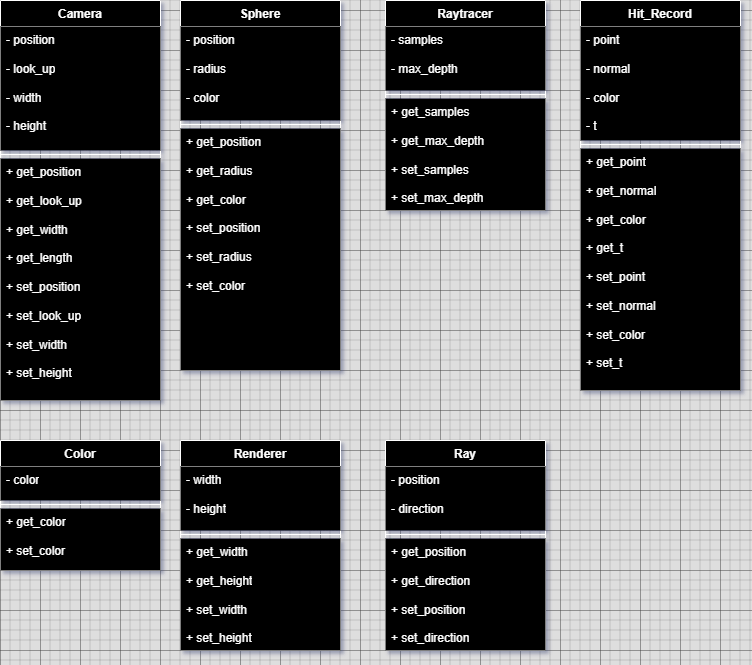

The diagram above was exported from draw.io. Its source (the exported page's mxGraphModel, read from the mxfile embedded in the PNG):
<mxGraphModel dx="1242" dy="542" grid="1" gridSize="10" guides="1" tooltips="1" connect="1" arrows="1" fold="1" page="1" pageScale="1" pageWidth="850" pageHeight="1100" math="0" shadow="0">
  <root>
    <mxCell id="0" />
    <mxCell id="1" parent="0" />
    <mxCell id="eDWj9WmNcj6C6lFhbgoB-18" value="Camera" style="swimlane;fontStyle=1;align=center;verticalAlign=top;childLayout=stackLayout;horizontal=1;startSize=26;horizontalStack=0;resizeParent=1;resizeParentMax=0;resizeLast=0;collapsible=1;marginBottom=0;whiteSpace=wrap;html=1;fillColor=light-dark(#FFFFFF,#000000);" parent="1" vertex="1">
      <mxGeometry x="40" y="70" width="160" height="400" as="geometry" />
    </mxCell>
    <mxCell id="eDWj9WmNcj6C6lFhbgoB-19" value="- position&lt;div&gt;&lt;br&gt;&lt;div&gt;- look_up&lt;/div&gt;&lt;div&gt;&lt;br&gt;&lt;/div&gt;&lt;div&gt;- width&lt;/div&gt;&lt;div&gt;&lt;br&gt;&lt;/div&gt;&lt;div&gt;- height&lt;/div&gt;&lt;div&gt;&lt;br&gt;&lt;/div&gt;&lt;div&gt;&lt;br&gt;&lt;/div&gt;&lt;/div&gt;" style="text;strokeColor=none;fillColor=light-dark(#FFFFFF,#000000);align=left;verticalAlign=top;spacingLeft=4;spacingRight=4;overflow=hidden;rotatable=0;points=[[0,0.5],[1,0.5]];portConstraint=eastwest;whiteSpace=wrap;html=1;" parent="eDWj9WmNcj6C6lFhbgoB-18" vertex="1">
      <mxGeometry y="26" width="160" height="124" as="geometry" />
    </mxCell>
    <mxCell id="eDWj9WmNcj6C6lFhbgoB-20" value="" style="line;strokeWidth=1;fillColor=light-dark(#FFFFFF,#000000);align=left;verticalAlign=middle;spacingTop=-1;spacingLeft=3;spacingRight=3;rotatable=0;labelPosition=right;points=[];portConstraint=eastwest;strokeColor=inherit;" parent="eDWj9WmNcj6C6lFhbgoB-18" vertex="1">
      <mxGeometry y="150" width="160" height="8" as="geometry" />
    </mxCell>
    <mxCell id="eDWj9WmNcj6C6lFhbgoB-21" value="+ get_position&lt;div&gt;&lt;br&gt;&lt;/div&gt;&lt;div&gt;+ get_look_up&lt;/div&gt;&lt;div&gt;&lt;br&gt;&lt;/div&gt;&lt;div&gt;+ get_width&lt;/div&gt;&lt;div&gt;&lt;br&gt;&lt;/div&gt;&lt;div&gt;+ get_length&lt;/div&gt;&lt;div&gt;&lt;br&gt;&lt;/div&gt;&lt;div&gt;+ set_position&lt;/div&gt;&lt;div&gt;&lt;br&gt;&lt;/div&gt;&lt;div&gt;+ set_look_up&lt;/div&gt;&lt;div&gt;&lt;br&gt;&lt;/div&gt;&lt;div&gt;+ set_width&lt;/div&gt;&lt;div&gt;&lt;br&gt;&lt;/div&gt;&lt;div&gt;+ set_height&lt;/div&gt;" style="text;strokeColor=none;fillColor=light-dark(#FFFFFF,#000000);align=left;verticalAlign=top;spacingLeft=4;spacingRight=4;overflow=hidden;rotatable=0;points=[[0,0.5],[1,0.5]];portConstraint=eastwest;whiteSpace=wrap;html=1;" parent="eDWj9WmNcj6C6lFhbgoB-18" vertex="1">
      <mxGeometry y="158" width="160" height="242" as="geometry" />
    </mxCell>
    <mxCell id="eDWj9WmNcj6C6lFhbgoB-22" value="Sphere" style="swimlane;fontStyle=1;align=center;verticalAlign=top;childLayout=stackLayout;horizontal=1;startSize=26;horizontalStack=0;resizeParent=1;resizeParentMax=0;resizeLast=0;collapsible=1;marginBottom=0;whiteSpace=wrap;html=1;fillColor=light-dark(#FFFFFF,#000000);" parent="1" vertex="1">
      <mxGeometry x="220" y="70" width="160" height="370" as="geometry" />
    </mxCell>
    <mxCell id="eDWj9WmNcj6C6lFhbgoB-23" value="- position&lt;div&gt;&lt;br&gt;&lt;div&gt;- radius&lt;/div&gt;&lt;div&gt;&lt;br&gt;&lt;/div&gt;&lt;div&gt;- color&lt;/div&gt;&lt;div&gt;&lt;br&gt;&lt;/div&gt;&lt;div&gt;&lt;br&gt;&lt;/div&gt;&lt;div&gt;&lt;br&gt;&lt;/div&gt;&lt;/div&gt;" style="text;strokeColor=none;fillColor=light-dark(#FFFFFF,#000000);align=left;verticalAlign=top;spacingLeft=4;spacingRight=4;overflow=hidden;rotatable=0;points=[[0,0.5],[1,0.5]];portConstraint=eastwest;whiteSpace=wrap;html=1;" parent="eDWj9WmNcj6C6lFhbgoB-22" vertex="1">
      <mxGeometry y="26" width="160" height="94" as="geometry" />
    </mxCell>
    <mxCell id="eDWj9WmNcj6C6lFhbgoB-24" value="" style="line;strokeWidth=1;fillColor=light-dark(#FFFFFF,#000000);align=left;verticalAlign=middle;spacingTop=-1;spacingLeft=3;spacingRight=3;rotatable=0;labelPosition=right;points=[];portConstraint=eastwest;strokeColor=inherit;" parent="eDWj9WmNcj6C6lFhbgoB-22" vertex="1">
      <mxGeometry y="120" width="160" height="8" as="geometry" />
    </mxCell>
    <mxCell id="eDWj9WmNcj6C6lFhbgoB-25" value="+ get_position&lt;div&gt;&lt;br&gt;&lt;/div&gt;&lt;div&gt;+ get_radius&lt;/div&gt;&lt;div&gt;&lt;br&gt;&lt;/div&gt;&lt;div&gt;+ get_color&lt;/div&gt;&lt;div&gt;&lt;br&gt;&lt;/div&gt;&lt;div&gt;+ set_position&lt;/div&gt;&lt;div&gt;&lt;br&gt;&lt;/div&gt;&lt;div&gt;+ set_radius&lt;/div&gt;&lt;div&gt;&lt;br&gt;&lt;/div&gt;&lt;div&gt;+ set_color&lt;/div&gt;" style="text;strokeColor=none;fillColor=light-dark(#FFFFFF,#000000);align=left;verticalAlign=top;spacingLeft=4;spacingRight=4;overflow=hidden;rotatable=0;points=[[0,0.5],[1,0.5]];portConstraint=eastwest;whiteSpace=wrap;html=1;" parent="eDWj9WmNcj6C6lFhbgoB-22" vertex="1">
      <mxGeometry y="128" width="160" height="242" as="geometry" />
    </mxCell>
    <mxCell id="eDWj9WmNcj6C6lFhbgoB-26" value="Hit_Record" style="swimlane;fontStyle=1;align=center;verticalAlign=top;childLayout=stackLayout;horizontal=1;startSize=26;horizontalStack=0;resizeParent=1;resizeParentMax=0;resizeLast=0;collapsible=1;marginBottom=0;whiteSpace=wrap;html=1;fillColor=light-dark(#FFFFFF,#000000);" parent="1" vertex="1">
      <mxGeometry x="620" y="70" width="160" height="390" as="geometry" />
    </mxCell>
    <mxCell id="eDWj9WmNcj6C6lFhbgoB-27" value="- point&lt;div&gt;&lt;br&gt;&lt;div&gt;&lt;div&gt;- normal&lt;/div&gt;&lt;div&gt;&lt;br&gt;&lt;/div&gt;&lt;div&gt;- color&lt;/div&gt;&lt;div&gt;&lt;br&gt;&lt;/div&gt;&lt;div&gt;- t&lt;/div&gt;&lt;div&gt;&lt;br&gt;&lt;/div&gt;&lt;div&gt;&lt;br&gt;&lt;/div&gt;&lt;div&gt;&lt;br&gt;&lt;/div&gt;&lt;/div&gt;&lt;/div&gt;" style="text;strokeColor=none;fillColor=light-dark(#FFFFFF,#000000);align=left;verticalAlign=top;spacingLeft=4;spacingRight=4;overflow=hidden;rotatable=0;points=[[0,0.5],[1,0.5]];portConstraint=eastwest;whiteSpace=wrap;html=1;" parent="eDWj9WmNcj6C6lFhbgoB-26" vertex="1">
      <mxGeometry y="26" width="160" height="114" as="geometry" />
    </mxCell>
    <mxCell id="eDWj9WmNcj6C6lFhbgoB-28" value="" style="line;strokeWidth=1;fillColor=light-dark(#FFFFFF,#000000);align=left;verticalAlign=middle;spacingTop=-1;spacingLeft=3;spacingRight=3;rotatable=0;labelPosition=right;points=[];portConstraint=eastwest;strokeColor=inherit;" parent="eDWj9WmNcj6C6lFhbgoB-26" vertex="1">
      <mxGeometry y="140" width="160" height="8" as="geometry" />
    </mxCell>
    <mxCell id="eDWj9WmNcj6C6lFhbgoB-29" value="+ get_point&lt;div&gt;&lt;br&gt;&lt;/div&gt;&lt;div&gt;+ get_normal&lt;/div&gt;&lt;div&gt;&lt;br&gt;&lt;/div&gt;&lt;div&gt;+ get_color&lt;/div&gt;&lt;div&gt;&lt;br&gt;&lt;/div&gt;&lt;div&gt;+ get_t&lt;/div&gt;&lt;div&gt;&lt;br&gt;&lt;/div&gt;&lt;div&gt;+ set_point&lt;/div&gt;&lt;div&gt;&lt;br&gt;&lt;/div&gt;&lt;div&gt;+ set_normal&lt;/div&gt;&lt;div&gt;&lt;br&gt;&lt;/div&gt;&lt;div&gt;+ set_color&lt;/div&gt;&lt;div&gt;&lt;br&gt;&lt;/div&gt;&lt;div&gt;+ set_t&lt;/div&gt;" style="text;strokeColor=none;fillColor=light-dark(#FFFFFF,#000000);align=left;verticalAlign=top;spacingLeft=4;spacingRight=4;overflow=hidden;rotatable=0;points=[[0,0.5],[1,0.5]];portConstraint=eastwest;whiteSpace=wrap;html=1;" parent="eDWj9WmNcj6C6lFhbgoB-26" vertex="1">
      <mxGeometry y="148" width="160" height="242" as="geometry" />
    </mxCell>
    <mxCell id="eDWj9WmNcj6C6lFhbgoB-30" value="Raytracer" style="swimlane;fontStyle=1;align=center;verticalAlign=top;childLayout=stackLayout;horizontal=1;startSize=26;horizontalStack=0;resizeParent=1;resizeParentMax=0;resizeLast=0;collapsible=1;marginBottom=0;whiteSpace=wrap;html=1;fillColor=light-dark(#FFFFFF,#000000);" parent="1" vertex="1">
      <mxGeometry x="425" y="70" width="160" height="210" as="geometry" />
    </mxCell>
    <mxCell id="eDWj9WmNcj6C6lFhbgoB-31" value="- samples&lt;div&gt;&lt;br&gt;&lt;div&gt;- max_depth&lt;/div&gt;&lt;div&gt;&lt;br&gt;&lt;/div&gt;&lt;div&gt;&lt;br&gt;&lt;/div&gt;&lt;div&gt;&lt;br&gt;&lt;/div&gt;&lt;/div&gt;" style="text;strokeColor=none;fillColor=light-dark(#FFFFFF,#000000);align=left;verticalAlign=top;spacingLeft=4;spacingRight=4;overflow=hidden;rotatable=0;points=[[0,0.5],[1,0.5]];portConstraint=eastwest;whiteSpace=wrap;html=1;" parent="eDWj9WmNcj6C6lFhbgoB-30" vertex="1">
      <mxGeometry y="26" width="160" height="64" as="geometry" />
    </mxCell>
    <mxCell id="eDWj9WmNcj6C6lFhbgoB-32" value="" style="line;strokeWidth=1;fillColor=light-dark(#FFFFFF,#000000);align=left;verticalAlign=middle;spacingTop=-1;spacingLeft=3;spacingRight=3;rotatable=0;labelPosition=right;points=[];portConstraint=eastwest;strokeColor=inherit;" parent="eDWj9WmNcj6C6lFhbgoB-30" vertex="1">
      <mxGeometry y="90" width="160" height="8" as="geometry" />
    </mxCell>
    <mxCell id="eDWj9WmNcj6C6lFhbgoB-33" value="+ get_samples&lt;div&gt;&lt;br&gt;&lt;/div&gt;&lt;div&gt;+ get_max_depth&lt;/div&gt;&lt;div&gt;&lt;br&gt;&lt;/div&gt;&lt;div&gt;+ set_samples&lt;/div&gt;&lt;div&gt;&lt;br&gt;&lt;/div&gt;&lt;div&gt;+ set_max_depth&lt;/div&gt;&lt;div&gt;&lt;br&gt;&lt;/div&gt;&lt;div&gt;&lt;br&gt;&lt;/div&gt;" style="text;strokeColor=none;fillColor=light-dark(#FFFFFF,#000000);align=left;verticalAlign=top;spacingLeft=4;spacingRight=4;overflow=hidden;rotatable=0;points=[[0,0.5],[1,0.5]];portConstraint=eastwest;whiteSpace=wrap;html=1;" parent="eDWj9WmNcj6C6lFhbgoB-30" vertex="1">
      <mxGeometry y="98" width="160" height="112" as="geometry" />
    </mxCell>
    <mxCell id="eDWj9WmNcj6C6lFhbgoB-34" value="Renderer" style="swimlane;fontStyle=1;align=center;verticalAlign=top;childLayout=stackLayout;horizontal=1;startSize=26;horizontalStack=0;resizeParent=1;resizeParentMax=0;resizeLast=0;collapsible=1;marginBottom=0;whiteSpace=wrap;html=1;fillColor=light-dark(#FFFFFF,#000000);" parent="1" vertex="1">
      <mxGeometry x="220" y="510" width="160" height="210" as="geometry" />
    </mxCell>
    <mxCell id="eDWj9WmNcj6C6lFhbgoB-35" value="- width&lt;div&gt;&lt;br&gt;&lt;div&gt;- height&lt;/div&gt;&lt;div&gt;&lt;br&gt;&lt;/div&gt;&lt;div&gt;&lt;br&gt;&lt;/div&gt;&lt;div&gt;&lt;br&gt;&lt;/div&gt;&lt;/div&gt;" style="text;strokeColor=none;fillColor=light-dark(#FFFFFF,#000000);align=left;verticalAlign=top;spacingLeft=4;spacingRight=4;overflow=hidden;rotatable=0;points=[[0,0.5],[1,0.5]];portConstraint=eastwest;whiteSpace=wrap;html=1;" parent="eDWj9WmNcj6C6lFhbgoB-34" vertex="1">
      <mxGeometry y="26" width="160" height="64" as="geometry" />
    </mxCell>
    <mxCell id="eDWj9WmNcj6C6lFhbgoB-36" value="" style="line;strokeWidth=1;fillColor=light-dark(#FFFFFF,#000000);align=left;verticalAlign=middle;spacingTop=-1;spacingLeft=3;spacingRight=3;rotatable=0;labelPosition=right;points=[];portConstraint=eastwest;strokeColor=inherit;" parent="eDWj9WmNcj6C6lFhbgoB-34" vertex="1">
      <mxGeometry y="90" width="160" height="8" as="geometry" />
    </mxCell>
    <mxCell id="eDWj9WmNcj6C6lFhbgoB-37" value="+ get_width&lt;div&gt;&lt;br&gt;&lt;/div&gt;&lt;div&gt;+ get_height&lt;/div&gt;&lt;div&gt;&lt;br&gt;&lt;/div&gt;&lt;div&gt;+ set_width&lt;/div&gt;&lt;div&gt;&lt;br&gt;&lt;/div&gt;&lt;div&gt;+ set_height&lt;br&gt;&lt;div&gt;&lt;br&gt;&lt;/div&gt;&lt;div&gt;&lt;br&gt;&lt;/div&gt;&lt;/div&gt;" style="text;strokeColor=none;fillColor=light-dark(#FFFFFF,#000000);align=left;verticalAlign=top;spacingLeft=4;spacingRight=4;overflow=hidden;rotatable=0;points=[[0,0.5],[1,0.5]];portConstraint=eastwest;whiteSpace=wrap;html=1;" parent="eDWj9WmNcj6C6lFhbgoB-34" vertex="1">
      <mxGeometry y="98" width="160" height="112" as="geometry" />
    </mxCell>
    <mxCell id="eDWj9WmNcj6C6lFhbgoB-38" value="Color" style="swimlane;fontStyle=1;align=center;verticalAlign=top;childLayout=stackLayout;horizontal=1;startSize=26;horizontalStack=0;resizeParent=1;resizeParentMax=0;resizeLast=0;collapsible=1;marginBottom=0;whiteSpace=wrap;html=1;fillColor=light-dark(#FFFFFF,#000000);" parent="1" vertex="1">
      <mxGeometry x="40" y="510" width="160" height="130" as="geometry" />
    </mxCell>
    <mxCell id="eDWj9WmNcj6C6lFhbgoB-39" value="- color&lt;div&gt;&lt;div&gt;&lt;br&gt;&lt;/div&gt;&lt;div&gt;&lt;br&gt;&lt;/div&gt;&lt;div&gt;&lt;br&gt;&lt;/div&gt;&lt;/div&gt;" style="text;strokeColor=none;fillColor=light-dark(#FFFFFF,#000000);align=left;verticalAlign=top;spacingLeft=4;spacingRight=4;overflow=hidden;rotatable=0;points=[[0,0.5],[1,0.5]];portConstraint=eastwest;whiteSpace=wrap;html=1;" parent="eDWj9WmNcj6C6lFhbgoB-38" vertex="1">
      <mxGeometry y="26" width="160" height="34" as="geometry" />
    </mxCell>
    <mxCell id="eDWj9WmNcj6C6lFhbgoB-40" value="" style="line;strokeWidth=1;fillColor=light-dark(#FFFFFF,#000000);align=left;verticalAlign=middle;spacingTop=-1;spacingLeft=3;spacingRight=3;rotatable=0;labelPosition=right;points=[];portConstraint=eastwest;strokeColor=inherit;" parent="eDWj9WmNcj6C6lFhbgoB-38" vertex="1">
      <mxGeometry y="60" width="160" height="8" as="geometry" />
    </mxCell>
    <mxCell id="eDWj9WmNcj6C6lFhbgoB-41" value="+ get_color&lt;div&gt;&lt;br&gt;&lt;/div&gt;&lt;div&gt;+ set_color&lt;br&gt;&lt;div&gt;&lt;div&gt;&lt;br&gt;&lt;/div&gt;&lt;/div&gt;&lt;/div&gt;" style="text;strokeColor=none;fillColor=light-dark(#FFFFFF,#000000);align=left;verticalAlign=top;spacingLeft=4;spacingRight=4;overflow=hidden;rotatable=0;points=[[0,0.5],[1,0.5]];portConstraint=eastwest;whiteSpace=wrap;html=1;" parent="eDWj9WmNcj6C6lFhbgoB-38" vertex="1">
      <mxGeometry y="68" width="160" height="62" as="geometry" />
    </mxCell>
    <mxCell id="eDWj9WmNcj6C6lFhbgoB-42" value="Ray" style="swimlane;fontStyle=1;align=center;verticalAlign=top;childLayout=stackLayout;horizontal=1;startSize=26;horizontalStack=0;resizeParent=1;resizeParentMax=0;resizeLast=0;collapsible=1;marginBottom=0;whiteSpace=wrap;html=1;fillColor=light-dark(#FFFFFF,#000000);" parent="1" vertex="1">
      <mxGeometry x="425" y="510" width="160" height="210" as="geometry" />
    </mxCell>
    <mxCell id="eDWj9WmNcj6C6lFhbgoB-43" value="- position&lt;div&gt;&lt;br&gt;&lt;div&gt;- direction&lt;/div&gt;&lt;div&gt;&lt;br&gt;&lt;/div&gt;&lt;div&gt;&lt;br&gt;&lt;/div&gt;&lt;div&gt;&lt;br&gt;&lt;/div&gt;&lt;/div&gt;" style="text;strokeColor=none;fillColor=light-dark(#FFFFFF,#000000);align=left;verticalAlign=top;spacingLeft=4;spacingRight=4;overflow=hidden;rotatable=0;points=[[0,0.5],[1,0.5]];portConstraint=eastwest;whiteSpace=wrap;html=1;" parent="eDWj9WmNcj6C6lFhbgoB-42" vertex="1">
      <mxGeometry y="26" width="160" height="64" as="geometry" />
    </mxCell>
    <mxCell id="eDWj9WmNcj6C6lFhbgoB-44" value="" style="line;strokeWidth=1;fillColor=light-dark(#FFFFFF,#000000);align=left;verticalAlign=middle;spacingTop=-1;spacingLeft=3;spacingRight=3;rotatable=0;labelPosition=right;points=[];portConstraint=eastwest;strokeColor=inherit;" parent="eDWj9WmNcj6C6lFhbgoB-42" vertex="1">
      <mxGeometry y="90" width="160" height="8" as="geometry" />
    </mxCell>
    <mxCell id="eDWj9WmNcj6C6lFhbgoB-45" value="+ get_position&lt;div&gt;&lt;br&gt;&lt;div&gt;+ get_direction&lt;/div&gt;&lt;div&gt;&lt;br&gt;&lt;/div&gt;&lt;div&gt;+ set_position&lt;/div&gt;&lt;div&gt;&lt;br&gt;&lt;/div&gt;&lt;div&gt;+ set_direction&lt;br&gt;&lt;div&gt;&lt;br&gt;&lt;/div&gt;&lt;div&gt;&lt;br&gt;&lt;/div&gt;&lt;/div&gt;&lt;/div&gt;" style="text;strokeColor=none;fillColor=light-dark(#FFFFFF,#000000);align=left;verticalAlign=top;spacingLeft=4;spacingRight=4;overflow=hidden;rotatable=0;points=[[0,0.5],[1,0.5]];portConstraint=eastwest;whiteSpace=wrap;html=1;" parent="eDWj9WmNcj6C6lFhbgoB-42" vertex="1">
      <mxGeometry y="98" width="160" height="112" as="geometry" />
    </mxCell>
  </root>
</mxGraphModel>